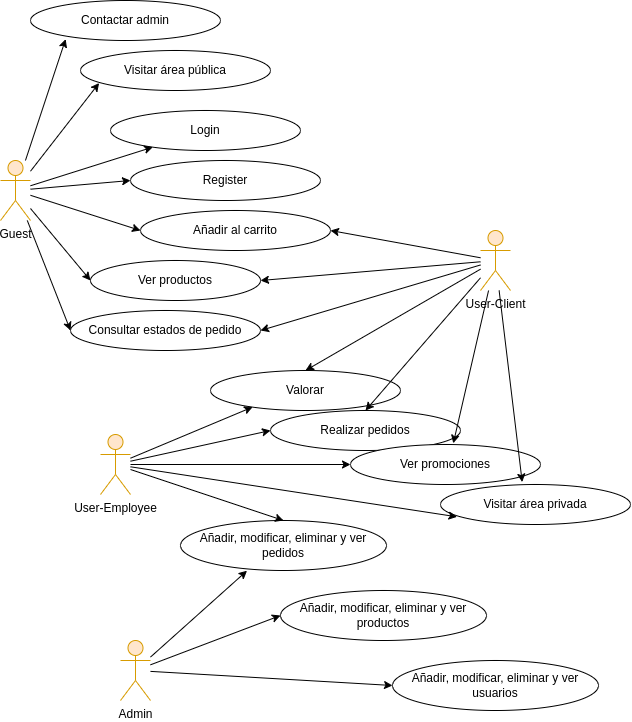

The diagram above was exported from draw.io. Its source (the exported page's mxGraphModel, read from the mxfile embedded in the PNG):
<mxGraphModel dx="993" dy="955" grid="1" gridSize="10" guides="1" tooltips="1" connect="1" arrows="1" fold="1" page="1" pageScale="1" pageWidth="827" pageHeight="1169" math="0" shadow="0">
  <root>
    <mxCell id="0" />
    <mxCell id="1" parent="0" />
    <mxCell id="co_KkxCk6RvIBu7AYui0-1" value="Guest&lt;div&gt;&lt;br&gt;&lt;/div&gt;" style="shape=umlActor;verticalLabelPosition=bottom;verticalAlign=top;html=1;outlineConnect=0;fillColor=#ffe6cc;strokeColor=#d79b00;" vertex="1" parent="1">
      <mxGeometry y="250" width="30" height="60" as="geometry" />
    </mxCell>
    <mxCell id="co_KkxCk6RvIBu7AYui0-3" value="Contactar admin" style="ellipse;whiteSpace=wrap;html=1;" vertex="1" parent="1">
      <mxGeometry x="30" y="90" width="190" height="40" as="geometry" />
    </mxCell>
    <mxCell id="co_KkxCk6RvIBu7AYui0-4" value="&lt;div&gt;Admin&lt;/div&gt;" style="shape=umlActor;verticalLabelPosition=bottom;verticalAlign=top;html=1;outlineConnect=0;fillColor=#ffe6cc;strokeColor=#d79b00;" vertex="1" parent="1">
      <mxGeometry x="120" y="730" width="30" height="60" as="geometry" />
    </mxCell>
    <mxCell id="co_KkxCk6RvIBu7AYui0-5" value="&lt;div&gt;User-Client&lt;/div&gt;" style="shape=umlActor;verticalLabelPosition=bottom;verticalAlign=top;html=1;outlineConnect=0;fillColor=#ffe6cc;strokeColor=#d79b00;" vertex="1" parent="1">
      <mxGeometry x="480" y="320" width="30" height="60" as="geometry" />
    </mxCell>
    <mxCell id="co_KkxCk6RvIBu7AYui0-6" value="&lt;div&gt;User-Employee&lt;/div&gt;" style="shape=umlActor;verticalLabelPosition=bottom;verticalAlign=top;html=1;outlineConnect=0;fillColor=#ffe6cc;strokeColor=#d79b00;" vertex="1" parent="1">
      <mxGeometry x="100" y="524" width="30" height="60" as="geometry" />
    </mxCell>
    <mxCell id="co_KkxCk6RvIBu7AYui0-17" value="Visitar área pública" style="ellipse;whiteSpace=wrap;html=1;" vertex="1" parent="1">
      <mxGeometry x="80" y="140" width="190" height="40" as="geometry" />
    </mxCell>
    <mxCell id="co_KkxCk6RvIBu7AYui0-18" value="Login" style="ellipse;whiteSpace=wrap;html=1;" vertex="1" parent="1">
      <mxGeometry x="110" y="200" width="190" height="40" as="geometry" />
    </mxCell>
    <mxCell id="co_KkxCk6RvIBu7AYui0-19" value="Register" style="ellipse;whiteSpace=wrap;html=1;" vertex="1" parent="1">
      <mxGeometry x="130" y="250" width="190" height="40" as="geometry" />
    </mxCell>
    <mxCell id="co_KkxCk6RvIBu7AYui0-20" value="Añadir al carrito" style="ellipse;whiteSpace=wrap;html=1;" vertex="1" parent="1">
      <mxGeometry x="140" y="300" width="190" height="40" as="geometry" />
    </mxCell>
    <mxCell id="co_KkxCk6RvIBu7AYui0-21" value="Ver productos" style="ellipse;whiteSpace=wrap;html=1;" vertex="1" parent="1">
      <mxGeometry x="90" y="350" width="170" height="40" as="geometry" />
    </mxCell>
    <mxCell id="co_KkxCk6RvIBu7AYui0-22" value="Consultar estados de pedido" style="ellipse;whiteSpace=wrap;html=1;" vertex="1" parent="1">
      <mxGeometry x="70" y="400" width="190" height="40" as="geometry" />
    </mxCell>
    <mxCell id="co_KkxCk6RvIBu7AYui0-30" value="" style="endArrow=classic;html=1;rounded=0;entryX=0.185;entryY=0.965;entryDx=0;entryDy=0;entryPerimeter=0;" edge="1" parent="1" source="co_KkxCk6RvIBu7AYui0-1" target="co_KkxCk6RvIBu7AYui0-3">
      <mxGeometry width="50" height="50" relative="1" as="geometry">
        <mxPoint x="20" y="220" as="sourcePoint" />
        <mxPoint x="50" y="190" as="targetPoint" />
      </mxGeometry>
    </mxCell>
    <mxCell id="co_KkxCk6RvIBu7AYui0-31" value="" style="endArrow=classic;html=1;rounded=0;entryX=0.098;entryY=0.813;entryDx=0;entryDy=0;entryPerimeter=0;" edge="1" parent="1" source="co_KkxCk6RvIBu7AYui0-1" target="co_KkxCk6RvIBu7AYui0-17">
      <mxGeometry width="50" height="50" relative="1" as="geometry">
        <mxPoint x="50" y="260" as="sourcePoint" />
        <mxPoint x="100" y="210" as="targetPoint" />
      </mxGeometry>
    </mxCell>
    <mxCell id="co_KkxCk6RvIBu7AYui0-33" value="" style="endArrow=classic;html=1;rounded=0;entryX=0;entryY=0.5;entryDx=0;entryDy=0;" edge="1" parent="1" source="co_KkxCk6RvIBu7AYui0-1" target="co_KkxCk6RvIBu7AYui0-19">
      <mxGeometry width="50" height="50" relative="1" as="geometry">
        <mxPoint x="50" y="320" as="sourcePoint" />
        <mxPoint x="100" y="270" as="targetPoint" />
      </mxGeometry>
    </mxCell>
    <mxCell id="co_KkxCk6RvIBu7AYui0-34" value="" style="endArrow=classic;html=1;rounded=0;" edge="1" parent="1" source="co_KkxCk6RvIBu7AYui0-1" target="co_KkxCk6RvIBu7AYui0-18">
      <mxGeometry width="50" height="50" relative="1" as="geometry">
        <mxPoint x="60" y="280" as="sourcePoint" />
        <mxPoint x="110" y="230" as="targetPoint" />
      </mxGeometry>
    </mxCell>
    <mxCell id="co_KkxCk6RvIBu7AYui0-35" value="" style="endArrow=classic;html=1;rounded=0;entryX=0;entryY=0.5;entryDx=0;entryDy=0;" edge="1" parent="1" source="co_KkxCk6RvIBu7AYui0-1" target="co_KkxCk6RvIBu7AYui0-20">
      <mxGeometry width="50" height="50" relative="1" as="geometry">
        <mxPoint x="30" y="260" as="sourcePoint" />
        <mxPoint x="90" y="270" as="targetPoint" />
      </mxGeometry>
    </mxCell>
    <mxCell id="co_KkxCk6RvIBu7AYui0-36" value="" style="endArrow=classic;html=1;rounded=0;entryX=0;entryY=0.5;entryDx=0;entryDy=0;" edge="1" parent="1" source="co_KkxCk6RvIBu7AYui0-1" target="co_KkxCk6RvIBu7AYui0-21">
      <mxGeometry width="50" height="50" relative="1" as="geometry">
        <mxPoint x="30" y="260" as="sourcePoint" />
        <mxPoint x="190" y="270" as="targetPoint" />
      </mxGeometry>
    </mxCell>
    <mxCell id="co_KkxCk6RvIBu7AYui0-37" value="" style="endArrow=classic;html=1;rounded=0;entryX=0;entryY=0.5;entryDx=0;entryDy=0;" edge="1" parent="1" source="co_KkxCk6RvIBu7AYui0-1" target="co_KkxCk6RvIBu7AYui0-22">
      <mxGeometry width="50" height="50" relative="1" as="geometry">
        <mxPoint x="40" y="350" as="sourcePoint" />
        <mxPoint x="180" y="390" as="targetPoint" />
      </mxGeometry>
    </mxCell>
    <mxCell id="co_KkxCk6RvIBu7AYui0-40" value="" style="endArrow=classic;html=1;rounded=0;entryX=1;entryY=0.5;entryDx=0;entryDy=0;" edge="1" parent="1" source="co_KkxCk6RvIBu7AYui0-5" target="co_KkxCk6RvIBu7AYui0-20">
      <mxGeometry width="50" height="50" relative="1" as="geometry">
        <mxPoint x="380" y="320" as="sourcePoint" />
        <mxPoint x="430" y="270" as="targetPoint" />
      </mxGeometry>
    </mxCell>
    <mxCell id="co_KkxCk6RvIBu7AYui0-41" value="" style="endArrow=classic;html=1;rounded=0;entryX=1;entryY=0.5;entryDx=0;entryDy=0;" edge="1" parent="1" source="co_KkxCk6RvIBu7AYui0-5" target="co_KkxCk6RvIBu7AYui0-21">
      <mxGeometry width="50" height="50" relative="1" as="geometry">
        <mxPoint x="490" y="357" as="sourcePoint" />
        <mxPoint x="340" y="330" as="targetPoint" />
      </mxGeometry>
    </mxCell>
    <mxCell id="co_KkxCk6RvIBu7AYui0-42" value="" style="endArrow=classic;html=1;rounded=0;entryX=1;entryY=0.5;entryDx=0;entryDy=0;" edge="1" parent="1" source="co_KkxCk6RvIBu7AYui0-5" target="co_KkxCk6RvIBu7AYui0-22">
      <mxGeometry width="50" height="50" relative="1" as="geometry">
        <mxPoint x="500" y="367" as="sourcePoint" />
        <mxPoint x="350" y="340" as="targetPoint" />
      </mxGeometry>
    </mxCell>
    <mxCell id="co_KkxCk6RvIBu7AYui0-43" value="Valorar" style="ellipse;whiteSpace=wrap;html=1;" vertex="1" parent="1">
      <mxGeometry x="210" y="460" width="190" height="40" as="geometry" />
    </mxCell>
    <mxCell id="co_KkxCk6RvIBu7AYui0-44" value="Visitar área privada" style="ellipse;whiteSpace=wrap;html=1;" vertex="1" parent="1">
      <mxGeometry x="440" y="574" width="190" height="40" as="geometry" />
    </mxCell>
    <mxCell id="co_KkxCk6RvIBu7AYui0-45" value="Realizar pedidos" style="ellipse;whiteSpace=wrap;html=1;" vertex="1" parent="1">
      <mxGeometry x="270" y="500" width="190" height="40" as="geometry" />
    </mxCell>
    <mxCell id="co_KkxCk6RvIBu7AYui0-46" value="Ver promociones" style="ellipse;whiteSpace=wrap;html=1;" vertex="1" parent="1">
      <mxGeometry x="350" y="534" width="190" height="40" as="geometry" />
    </mxCell>
    <mxCell id="co_KkxCk6RvIBu7AYui0-48" value="" style="endArrow=classic;html=1;rounded=0;entryX=0.5;entryY=0;entryDx=0;entryDy=0;" edge="1" parent="1" source="co_KkxCk6RvIBu7AYui0-5" target="co_KkxCk6RvIBu7AYui0-43">
      <mxGeometry width="50" height="50" relative="1" as="geometry">
        <mxPoint x="490" y="364" as="sourcePoint" />
        <mxPoint x="270" y="430" as="targetPoint" />
      </mxGeometry>
    </mxCell>
    <mxCell id="co_KkxCk6RvIBu7AYui0-49" value="" style="endArrow=classic;html=1;rounded=0;entryX=0.5;entryY=0;entryDx=0;entryDy=0;" edge="1" parent="1" source="co_KkxCk6RvIBu7AYui0-5" target="co_KkxCk6RvIBu7AYui0-45">
      <mxGeometry width="50" height="50" relative="1" as="geometry">
        <mxPoint x="490" y="367" as="sourcePoint" />
        <mxPoint x="245" y="480" as="targetPoint" />
      </mxGeometry>
    </mxCell>
    <mxCell id="co_KkxCk6RvIBu7AYui0-50" value="" style="endArrow=classic;html=1;rounded=0;entryX=0.541;entryY=-0.029;entryDx=0;entryDy=0;entryPerimeter=0;" edge="1" parent="1" source="co_KkxCk6RvIBu7AYui0-5" target="co_KkxCk6RvIBu7AYui0-46">
      <mxGeometry width="50" height="50" relative="1" as="geometry">
        <mxPoint x="500" y="377" as="sourcePoint" />
        <mxPoint x="255" y="490" as="targetPoint" />
      </mxGeometry>
    </mxCell>
    <mxCell id="co_KkxCk6RvIBu7AYui0-51" value="" style="endArrow=classic;html=1;rounded=0;entryX=0.43;entryY=-0.061;entryDx=0;entryDy=0;entryPerimeter=0;" edge="1" parent="1" source="co_KkxCk6RvIBu7AYui0-5" target="co_KkxCk6RvIBu7AYui0-44">
      <mxGeometry width="50" height="50" relative="1" as="geometry">
        <mxPoint x="510" y="387" as="sourcePoint" />
        <mxPoint x="265" y="500" as="targetPoint" />
      </mxGeometry>
    </mxCell>
    <mxCell id="co_KkxCk6RvIBu7AYui0-52" value="" style="endArrow=classic;html=1;rounded=0;entryX=0.222;entryY=0.913;entryDx=0;entryDy=0;entryPerimeter=0;" edge="1" parent="1" source="co_KkxCk6RvIBu7AYui0-6" target="co_KkxCk6RvIBu7AYui0-43">
      <mxGeometry width="50" height="50" relative="1" as="geometry">
        <mxPoint x="490" y="373" as="sourcePoint" />
        <mxPoint x="329" y="510" as="targetPoint" />
      </mxGeometry>
    </mxCell>
    <mxCell id="co_KkxCk6RvIBu7AYui0-53" value="" style="endArrow=classic;html=1;rounded=0;entryX=0;entryY=0.5;entryDx=0;entryDy=0;" edge="1" parent="1" source="co_KkxCk6RvIBu7AYui0-6" target="co_KkxCk6RvIBu7AYui0-45">
      <mxGeometry width="50" height="50" relative="1" as="geometry">
        <mxPoint x="140" y="553" as="sourcePoint" />
        <mxPoint x="192" y="517" as="targetPoint" />
      </mxGeometry>
    </mxCell>
    <mxCell id="co_KkxCk6RvIBu7AYui0-54" value="" style="endArrow=classic;html=1;rounded=0;entryX=0;entryY=0.5;entryDx=0;entryDy=0;" edge="1" parent="1" source="co_KkxCk6RvIBu7AYui0-6" target="co_KkxCk6RvIBu7AYui0-46">
      <mxGeometry width="50" height="50" relative="1" as="geometry">
        <mxPoint x="150" y="563" as="sourcePoint" />
        <mxPoint x="202" y="527" as="targetPoint" />
      </mxGeometry>
    </mxCell>
    <mxCell id="co_KkxCk6RvIBu7AYui0-55" value="" style="endArrow=classic;html=1;rounded=0;entryX=0.087;entryY=0.808;entryDx=0;entryDy=0;entryPerimeter=0;" edge="1" parent="1" source="co_KkxCk6RvIBu7AYui0-6" target="co_KkxCk6RvIBu7AYui0-44">
      <mxGeometry width="50" height="50" relative="1" as="geometry">
        <mxPoint x="160" y="573" as="sourcePoint" />
        <mxPoint x="212" y="537" as="targetPoint" />
      </mxGeometry>
    </mxCell>
    <mxCell id="co_KkxCk6RvIBu7AYui0-56" value="Añadir, modificar, eliminar y ver pedidos" style="ellipse;whiteSpace=wrap;html=1;" vertex="1" parent="1">
      <mxGeometry x="180" y="610" width="206" height="50" as="geometry" />
    </mxCell>
    <mxCell id="co_KkxCk6RvIBu7AYui0-57" value="Añadir, modificar, eliminar y ver productos" style="ellipse;whiteSpace=wrap;html=1;" vertex="1" parent="1">
      <mxGeometry x="280" y="680" width="206" height="50" as="geometry" />
    </mxCell>
    <mxCell id="co_KkxCk6RvIBu7AYui0-59" value="Añadir, modificar, eliminar y ver usuarios" style="ellipse;whiteSpace=wrap;html=1;" vertex="1" parent="1">
      <mxGeometry x="392" y="750" width="206" height="50" as="geometry" />
    </mxCell>
    <mxCell id="co_KkxCk6RvIBu7AYui0-60" value="" style="endArrow=classic;html=1;rounded=0;entryX=0.5;entryY=0;entryDx=0;entryDy=0;" edge="1" parent="1" source="co_KkxCk6RvIBu7AYui0-6" target="co_KkxCk6RvIBu7AYui0-56">
      <mxGeometry width="50" height="50" relative="1" as="geometry">
        <mxPoint x="140" y="565" as="sourcePoint" />
        <mxPoint x="477" y="592" as="targetPoint" />
      </mxGeometry>
    </mxCell>
    <mxCell id="co_KkxCk6RvIBu7AYui0-61" value="" style="endArrow=classic;html=1;rounded=0;entryX=0;entryY=0.5;entryDx=0;entryDy=0;" edge="1" parent="1" source="co_KkxCk6RvIBu7AYui0-4" target="co_KkxCk6RvIBu7AYui0-57">
      <mxGeometry width="50" height="50" relative="1" as="geometry">
        <mxPoint x="140" y="569" as="sourcePoint" />
        <mxPoint x="293" y="620" as="targetPoint" />
      </mxGeometry>
    </mxCell>
    <mxCell id="co_KkxCk6RvIBu7AYui0-62" value="" style="endArrow=classic;html=1;rounded=0;entryX=0.323;entryY=1.004;entryDx=0;entryDy=0;entryPerimeter=0;" edge="1" parent="1" source="co_KkxCk6RvIBu7AYui0-4" target="co_KkxCk6RvIBu7AYui0-56">
      <mxGeometry width="50" height="50" relative="1" as="geometry">
        <mxPoint x="150" y="579" as="sourcePoint" />
        <mxPoint x="303" y="630" as="targetPoint" />
      </mxGeometry>
    </mxCell>
    <mxCell id="co_KkxCk6RvIBu7AYui0-63" value="" style="endArrow=classic;html=1;rounded=0;entryX=0;entryY=0.5;entryDx=0;entryDy=0;" edge="1" parent="1" source="co_KkxCk6RvIBu7AYui0-4" target="co_KkxCk6RvIBu7AYui0-59">
      <mxGeometry width="50" height="50" relative="1" as="geometry">
        <mxPoint x="160" y="589" as="sourcePoint" />
        <mxPoint x="313" y="640" as="targetPoint" />
      </mxGeometry>
    </mxCell>
  </root>
</mxGraphModel>